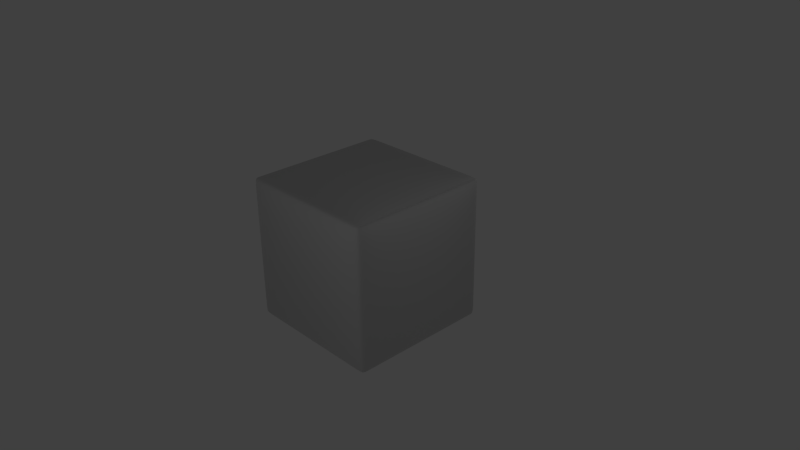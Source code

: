 # Source: PlainButton.blend  (saved by Blender 2.74.0; exported with 4.5.12 LTS)
import bpy
from mathutils import Matrix  # noqa: F401  (used for matrix-valued properties, if any)

bpy.ops.wm.read_factory_settings(use_empty=True)
scene = bpy.context.scene
scene.name = 'Scene'

# ---- collections
col_collection_1 = bpy.data.collections.new('Collection 1'); scene.collection.children.link(col_collection_1)

# ---- materials (node trees are filled in below, after node groups)
mat_material_002 = bpy.data.materials.new('Material.002')
mat_material_002.alpha_threshold = 0.0
mat_material_002.preview_render_type = 'CUBE'
mat_material_002.roughness = 0.5
mat_material_003 = bpy.data.materials.new('Material.003')
mat_material_003.alpha_threshold = 0.0
mat_material_003.preview_render_type = 'CUBE'
mat_material_003.roughness = 0.5

# ---- material node trees
mat_material_002.use_nodes = True; mat_material_002.node_tree.nodes.clear()
_N = mat_material_002.node_tree.nodes; _L = mat_material_002.node_tree.links
n0 = _N.new('ShaderNodeOutputMaterial'); n0.name = 'Material Output'; n0.location = (300, 300)
n1 = _N.new('ShaderNodeEmission'); n1.name = 'Emission'; n1.location = (110, 300)
n1.inputs[0].default_value = (0.8, 0.0, 0.0006503, 1.0)
n1.inputs[1].default_value = 0.4
_L.new(n1.outputs[0], n0.inputs[0])
n0.is_active_output = True
mat_material_003.use_nodes = True; mat_material_003.node_tree.nodes.clear()
_N = mat_material_003.node_tree.nodes; _L = mat_material_003.node_tree.links
n0 = _N.new('ShaderNodeOutputMaterial'); n0.name = 'Material Output'; n0.location = (300, 300)
n1 = _N.new('ShaderNodeBsdfDiffuse'); n1.name = 'Diffuse BSDF.001'; n1.location = (100, 300)
n2 = _N.new('ShaderNodeBsdfTranslucent'); n2.name = 'Translucent BSDF'; n2.location = (110, 300)
_L.new(n1.outputs[0], n0.inputs[1])
_L.new(n2.outputs[0], n0.inputs[0])
n0.is_active_output = True

# ---- world
world_world = bpy.data.worlds.new('World'); scene.world = world_world
world_world.color = (0.05088, 0.05088, 0.05088)
world_world.use_sun_shadow = False
world_world.sun_shadow_jitter_overblur = 0.0
world_world.cycles.sampling_method = 'MANUAL'
world_world.cycles.sample_map_resolution = 256

# ---- cameras
cam_camera = bpy.data.cameras.new('Camera')
cam_camera.clip_end = 100.0
cam_camera.lens = 35.0
cam_camera.sensor_width = 32.0
cam_camera.sensor_height = 18.0
cam_camera.ortho_scale = 7.314
cam_camera.dof.focus_distance = 0.0

# ---- lights
light_lamp = bpy.data.lights.new('Lamp', 'POINT')
light_lamp.transmission_factor = 0.0
light_lamp.cutoff_distance = 30.0
light_lamp.energy = 100.0
light_lamp.shadow_buffer_clip_start = 1.001
light_lamp.shadow_soft_size = 0.1
light_lamp.shadow_maximum_resolution = 0.006
light_lamp.use_absolute_resolution = True
light_lamp.cycles.use_multiple_importance_sampling = False

# ---- meshes
me_cube_001 = bpy.data.meshes.new('Cube.001')
me_cube_001.from_pydata([(-1.181, -0.9395, -1.0), (-1.181, -0.9395, 1.0), (-1.181, 1.06, -1.0), (-1.181, 1.06, 1.0), (0.8185, -0.9395, -1.0), (0.8185, -0.9395, 1.0), (0.8185, 1.06, -1.0), (0.8185, 1.06, 1.0), (0.7264, 1.06, 1.0), (0.7264, 1.06, -1.0), (0.7264, -0.9395, 1.0), (0.7264, -0.9395, -1.0), (-1.089, 1.06, -1.0), (-1.089, -0.9395, 1.0), (-1.089, 1.06, 1.0), (-1.089, -0.9395, -1.0), (-1.181, 0.9618, 1.0), (-1.181, 0.9618, -1.0), (0.8185, 0.9618, 1.0), (0.8185, 0.9618, -1.0), (0.7264, 0.9618, 1.0), (0.7264, 0.9618, -1.0), (-1.089, 0.9618, -1.0), (-1.089, 0.9618, 1.0), (-1.181, -0.8471, -1.0), (0.8185, -0.8471, 1.0), (0.7264, -0.8471, 1.0), (0.7264, -0.8471, -1.0), (-1.089, -0.8471, -1.0), (-1.089, -0.8471, 1.0), (-1.181, -0.8471, 1.0), (0.8185, -0.8471, -1.0), (-1.181, 0.9618, 1.0), (0.8185, 0.9618, -1.0), (-1.181, 0.9618, -1.0), (0.8185, 0.9618, 1.0), (0.7264, 0.9618, 1.0), (0.7264, 0.9618, -1.0), (-1.089, 0.9618, -1.0), (-1.089, 0.9618, 1.0), (-1.181, -0.8471, -1.0), (0.8185, -0.8471, 1.0), (0.7264, -0.8471, 1.0), (0.7264, -0.8471, -1.0), (-1.089, -0.8471, -1.0), (-1.089, -0.8471, 1.0), (-1.181, -0.8471, 1.0), (0.8185, -0.8471, -1.0), (-1.181, 0.1896, 1.0), (0.8185, 0.1896, -1.0), (-1.181, 0.1896, -1.0), (0.8185, 0.1896, 1.0), (0.7264, 0.1896, 1.0), (0.7264, 0.1896, -1.0), (-1.089, 0.1896, -1.0), (-1.089, 0.1896, 1.0), (-1.181, 0.9618, 1.0), (0.8185, 0.9618, -1.0), (-1.181, 0.9618, -1.0), (0.8185, 0.9618, 1.0), (0.7264, 0.9618, 1.0), (0.7264, 0.9618, -1.0), (-1.089, 0.9618, -1.0), (-1.089, 0.9618, 1.0), (-1.181, -0.9395, 0.9028), (-1.181, 1.06, 0.9028), (0.8185, 1.06, 0.9028), (0.8185, -0.9395, 0.9028), (0.7264, -0.9395, 0.9028), (0.7264, 1.06, 0.9028), (-1.089, 1.06, 0.9028), (-1.089, -0.9395, 0.9028), (0.8185, 0.9618, 0.9028), (-1.181, 0.9618, 0.9028), (-1.181, -0.8471, 0.9028), (0.8185, -0.8471, 0.9028), (0.8185, 0.9618, 0.9028), (-1.181, 0.9618, 0.9028), (-1.181, -0.8471, 0.9028), (0.8185, -0.8471, 0.9028), (0.8185, 0.1896, 0.9028), (-1.181, 0.1896, 0.9028), (0.8185, 0.9618, 0.9028), (-1.181, 0.9618, 0.9028), (-1.181, 1.06, -0.9097), (0.8185, 1.06, -0.9097), (0.8185, -0.9395, -0.9097), (0.7264, -0.9395, -0.9097), (0.7264, 1.06, -0.9097), (-1.089, 1.06, -0.9097), (-1.089, -0.9395, -0.9097), (0.8185, 0.9618, -0.9097), (-1.181, 0.9618, -0.9097), (-1.181, -0.8471, -0.9097), (0.8185, -0.8471, -0.9097), (0.8185, 0.9618, -0.9097), (-1.181, 0.9618, -0.9097), (-1.181, -0.8471, -0.9097), (0.8185, -0.8471, -0.9097), (0.8185, 0.1896, -0.9097), (-1.181, 0.1896, -0.9097), (0.8185, 0.9618, -0.9097), (-1.181, 0.9618, -0.9097), (-1.181, -0.9395, -0.9097)], [], [(102, 84, 2, 58), (88, 85, 6, 9), (94, 86, 4, 31), (90, 103, 0, 15), (61, 9, 6, 57), (63, 14, 3, 56), (59, 7, 8, 60), (62, 12, 9, 61), (86, 87, 11, 4), (89, 88, 9, 12), (84, 89, 12, 2), (58, 2, 12, 62), (60, 8, 14, 63), (87, 90, 15, 11), (36, 20, 23, 39), (34, 17, 22, 38), (38, 22, 21, 37), (35, 18, 20, 36), (39, 23, 16, 32), (37, 21, 19, 33), (101, 91, 19, 57), (96, 92, 17, 34), (103, 93, 24, 0), (11, 27, 31, 4), (13, 29, 30, 1), (5, 25, 26, 10), (15, 28, 27, 11), (0, 24, 28, 15), (10, 26, 29, 13), (98, 94, 31, 47), (91, 95, 33, 19), (100, 96, 34, 50), (53, 37, 33, 49), (55, 39, 32, 48), (51, 35, 36, 52), (54, 38, 37, 53), (50, 34, 38, 54), (52, 36, 39, 55), (26, 42, 45, 29), (24, 40, 44, 28), (28, 44, 43, 27), (25, 41, 42, 26), (29, 45, 46, 30), (27, 43, 47, 31), (93, 97, 40, 24), (99, 98, 47, 49), (95, 99, 49, 33), (42, 52, 55, 45), (40, 50, 54, 44), (44, 54, 53, 43), (41, 51, 52, 42), (45, 55, 48, 46), (43, 53, 49, 47), (97, 100, 50, 40), (85, 101, 57, 6), (20, 60, 63, 23), (17, 58, 62, 22), (22, 62, 61, 21), (18, 59, 60, 20), (23, 63, 56, 16), (21, 61, 57, 19), (92, 102, 58, 17), (16, 56, 83, 73), (7, 59, 82, 66), (46, 48, 81, 78), (35, 51, 80, 76), (51, 41, 79, 80), (30, 46, 78, 74), (48, 32, 77, 81), (18, 35, 76, 72), (41, 25, 75, 79), (1, 30, 74, 64), (32, 16, 73, 77), (59, 18, 72, 82), (10, 13, 71, 68), (3, 14, 70, 65), (14, 8, 69, 70), (5, 10, 68, 67), (13, 1, 64, 71), (25, 5, 67, 75), (8, 7, 66, 69), (56, 3, 65, 83), (73, 83, 102, 92), (66, 82, 101, 85), (78, 81, 100, 97), (76, 80, 99, 95), (80, 79, 98, 99), (74, 78, 97, 93), (81, 77, 96, 100), (72, 76, 95, 91), (79, 75, 94, 98), (64, 74, 93, 103), (77, 73, 92, 96), (82, 72, 91, 101), (68, 71, 90, 87), (65, 70, 89, 84), (70, 69, 88, 89), (67, 68, 87, 86), (71, 64, 103, 90), (75, 67, 86, 94), (69, 66, 85, 88), (83, 65, 84, 102)])
me_cube_001.materials.append(mat_material_003)
me_cube_001.use_remesh_preserve_volume = False
me_cube_001.use_remesh_preserve_attributes = False
me_cube_001.use_mirror_vertex_groups = False
me_cube_001.update()

# ---- curves / text
txt_text = bpy.data.curves.new('Text', 'FONT')
txt_text.dimensions = '2D'
txt_text.body = ''
txt_text.materials.append(mat_material_002)
txt_text.use_path_clamp = True
txt_text.bevel_resolution = 0
txt_text.offset = -0.009
txt_text.extrude = 0.15
txt_text.bevel_depth = 0.03
txt_text.align_x = 'JUSTIFY'

# ---- objects
ob_text = bpy.data.objects.new('Text', txt_text)
ob_cube = bpy.data.objects.new('Cube', me_cube_001)
ob_lamp = bpy.data.objects.new('Lamp', light_lamp)
ob_camera = bpy.data.objects.new('Camera', cam_camera)

# ---- transforms, parenting, visibility, modifiers, constraints
ob_text.location = (-0.728, -0.1941, 0.9021)
ob_text.lineart.crease_threshold = 0.0
ob_cube.location = (0.0, 0.0, 0.0)
ob_cube.lineart.crease_threshold = 0.0
_m = ob_cube.modifiers.new('Subsurf', 'SUBSURF')
_m.uv_smooth = 'PRESERVE_CORNERS'
_m.levels = 3
_m.render_levels = 3
_m.show_only_control_edges = False
ob_lamp.location = (4.076, 1.005, 5.904)
ob_lamp.rotation_euler = (0.6503, 0.05522, 1.866)
ob_lamp.lock_rotations_4d = False
ob_lamp.empty_display_type = 'ARROWS'
ob_lamp.color = (0.0, 0.0, 0.0, 0.0)
ob_lamp.lineart.crease_threshold = 0.0
ob_camera.location = (7.481, -6.508, 5.344)
ob_camera.rotation_euler = (1.109, 0.01082, 0.8149)
ob_camera.lock_rotations_4d = False
ob_camera.empty_display_type = 'ARROWS'
ob_camera.color = (0.0, 0.0, 0.0, 0.0)
ob_camera.display_type = 'WIRE'
ob_camera.lineart.crease_threshold = 0.0

# ---- collection membership
col_collection_1.objects.link(ob_text)
col_collection_1.objects.link(ob_cube)
col_collection_1.objects.link(ob_lamp)
col_collection_1.objects.link(ob_camera)

# ---- scene / render settings (as saved in the file)
scene.camera = ob_camera
scene.frame_start = 1; scene.frame_end = 250; scene.frame_set(72)
scene.render.engine = 'CYCLES'
scene.render.resolution_percentage = 50
scene.render.dither_intensity = 0.0
scene.cycles.use_denoising = False
scene.cycles.samples = 10
scene.cycles.sampling_pattern = 'TABULATED_SOBOL'
scene.cycles.light_sampling_threshold = 0.0
scene.cycles.use_adaptive_sampling = False
scene.cycles.use_light_tree = False
scene.cycles.blur_glossy = 0.0
scene.cycles.pixel_filter_type = 'GAUSSIAN'
scene.cycles.sample_clamp_indirect = 0.0
scene.view_settings.view_transform = 'Standard'
bpy.context.view_layer.update()
